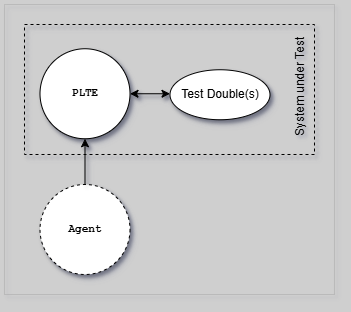

The diagram above was exported from draw.io. Its source (the exported page's mxGraphModel, read from the mxfile embedded in the PNG):
<mxGraphModel dx="4170" dy="-6607" grid="1" gridSize="10" guides="1" tooltips="1" connect="1" arrows="1" fold="1" page="1" pageScale="1" pageWidth="1654" pageHeight="1169" background="#CFCFCF" math="0" shadow="1">
  <root>
    <mxCell id="0" />
    <mxCell id="1" parent="0" />
    <mxCell id="G46-tSZCfBZYrONh_9nJ-37" value="" style="group;strokeColor=#616161;dashed=1;dashPattern=12 12;strokeWidth=0;shadow=1;" parent="1" vertex="1" connectable="0">
      <mxGeometry x="-3280" y="7040" width="330" height="290" as="geometry" />
    </mxCell>
    <mxCell id="WcbV62sDksRO1fUvhthj-11" value="PLTE" style="ellipse;whiteSpace=wrap;html=1;aspect=fixed;strokeColor=default;fontSize=11;fontStyle=1;fontFamily=Courier New;shadow=1;" parent="1" vertex="1">
      <mxGeometry x="-3244.5" y="7084.25" width="90" height="90" as="geometry" />
    </mxCell>
    <mxCell id="__Kn9s-z0wuKTNVUkHIF-1" value="" style="endArrow=classic;html=1;rounded=0;exitX=1;exitY=0.5;exitDx=0;exitDy=0;startArrow=classic;startFill=1;shadow=1;" parent="1" source="WcbV62sDksRO1fUvhthj-11" edge="1">
      <mxGeometry width="50" height="50" relative="1" as="geometry">
        <mxPoint x="-3034.5" y="7154.25" as="sourcePoint" />
        <mxPoint x="-3114.5" y="7129.25" as="targetPoint" />
      </mxGeometry>
    </mxCell>
    <mxCell id="__Kn9s-z0wuKTNVUkHIF-2" value="Test Double(s)" style="ellipse;whiteSpace=wrap;html=1;shadow=1;" parent="1" vertex="1">
      <mxGeometry x="-3114.5" y="7105.25" width="100" height="50" as="geometry" />
    </mxCell>
    <mxCell id="aA7tvMlHRagRFxSuCx4R-1" value="" style="group;strokeColor=#000000;dashed=1;strokeWidth=1;shadow=1;" parent="1" vertex="1" connectable="0">
      <mxGeometry x="-3260" y="7060" width="290" height="130" as="geometry" />
    </mxCell>
    <mxCell id="aA7tvMlHRagRFxSuCx4R-2" value="System under Test" style="text;html=1;strokeColor=none;fillColor=none;align=center;verticalAlign=middle;whiteSpace=wrap;rounded=0;rotation=-90;shadow=1;" parent="1" vertex="1">
      <mxGeometry x="-3050" y="7112.5" width="130" height="20" as="geometry" />
    </mxCell>
    <mxCell id="aA7tvMlHRagRFxSuCx4R-3" value="Agent" style="ellipse;whiteSpace=wrap;html=1;aspect=fixed;strokeColor=default;fontSize=11;fontStyle=1;fontFamily=Courier New;dashed=1;shadow=1;" parent="1" vertex="1">
      <mxGeometry x="-3244.5" y="7220" width="90" height="90" as="geometry" />
    </mxCell>
    <mxCell id="aA7tvMlHRagRFxSuCx4R-4" value="" style="endArrow=classic;html=1;rounded=0;exitX=0.5;exitY=0;exitDx=0;exitDy=0;entryX=0.5;entryY=1;entryDx=0;entryDy=0;shadow=1;" parent="1" source="aA7tvMlHRagRFxSuCx4R-3" target="WcbV62sDksRO1fUvhthj-11" edge="1">
      <mxGeometry width="50" height="50" relative="1" as="geometry">
        <mxPoint x="-3144" y="7139" as="sourcePoint" />
        <mxPoint x="-3104.5" y="7139.25" as="targetPoint" />
      </mxGeometry>
    </mxCell>
  </root>
</mxGraphModel>